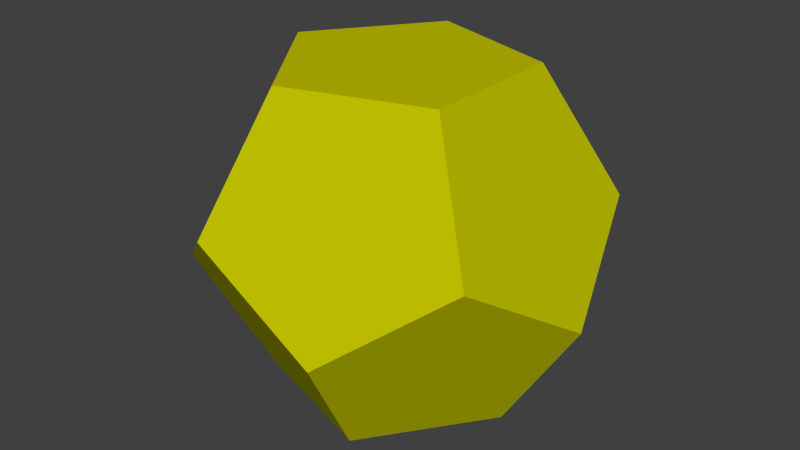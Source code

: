 # Source: heavy.blend  (saved by Blender 2.76.0; exported with 4.5.12 LTS)
import bpy
from mathutils import Matrix  # noqa: F401  (used for matrix-valued properties, if any)

bpy.ops.wm.read_factory_settings(use_empty=True)
scene = bpy.context.scene
scene.name = 'Scene'

# ---- collections
col_collection_1 = bpy.data.collections.new('Collection 1'); scene.collection.children.link(col_collection_1)

# ---- materials (node trees are filled in below, after node groups)
mat_material_002 = bpy.data.materials.new('Material.002')
mat_material_002.alpha_threshold = 0.0
mat_material_002.diffuse_color = (0.5225, 0.5225, 0.0, 1.0)
mat_material_002.roughness = 0.5

# ---- material node trees

# ---- world
world_world = bpy.data.worlds.new('World'); scene.world = world_world
world_world.color = (0.05088, 0.05088, 0.05088)
world_world.use_sun_shadow = False
world_world.sun_shadow_jitter_overblur = 0.0
world_world.cycles.sampling_method = 'MANUAL'
world_world.cycles.sample_map_resolution = 256

# ---- meshes
me_icosphere_001 = bpy.data.meshes.new('Icosphere.001')
me_icosphere_001.from_pydata([(0.1491, 0.4587, 0.005249), (0.4824, 0.0, 0.005251), (0.7805, -4.917e-05, 0.4877), (0.6315, -0.4588, 0.7858), (-0.3903, -0.2836, 0.0053), (0.149, -0.4588, 0.005299), (0.2411, -0.7423, 0.4877), (-0.2412, -0.7423, 0.7858), (-0.6314, -0.4588, 0.4877), (-0.3903, 0.2835, 0.0053), (-0.7806, 0.0, 0.7858), (-0.6315, 0.4587, 0.4877), (-0.2412, 0.7423, 0.7858), (0.2411, 0.7423, 0.4877), (0.6315, 0.4588, 0.7858), (0.3903, -0.2836, 1.268), (-0.1491, -0.4588, 1.268), (-0.4824, -4.634e-05, 1.268), (-0.1491, 0.4588, 1.268), (0.3902, 0.2835, 1.268)], [], [(4, 5, 6, 7, 8), (4, 9, 0, 1, 5), (1, 2, 3, 6, 5), (9, 4, 8, 10, 11), (0, 9, 11, 12, 13), (2, 1, 0, 13, 14), (7, 6, 3, 15, 16), (10, 8, 7, 16, 17), (12, 11, 10, 17, 18), (14, 13, 12, 18, 19), (3, 2, 14, 19, 15), (16, 15, 19, 18, 17)])
_uv = me_icosphere_001.uv_layers.new(name='UVMap')
_uv.uv.foreach_set('vector', [0.5, 1.0, 0.9755, 0.6545, 0.7939, 0.09549, 0.2061, 0.09549, 0.02447, 0.6545, 0.5, 1.0, 0.9755, 0.6545, 0.7939, 0.09549, 0.2061, 0.09549, 0.02447, 0.6545, 0.5, 1.0, 0.9755, 0.6545, 0.7939, 0.09549, 0.2061, 0.09549, 0.02447, 0.6545, 0.5, 1.0, 0.9755, 0.6545, 0.7939, 0.09549, 0.2061, 0.09549, 0.02447, 0.6545, 0.5, 1.0, 0.9755, 0.6545, 0.7939, 0.09549, 0.2061, 0.09549, 0.02447, 0.6545, 0.5, 1.0, 0.9755, 0.6545, 0.7939, 0.09549, 0.2061, 0.09549, 0.02447, 0.6545, 0.5, 1.0, 0.9755, 0.6545, 0.7939, 0.09549, 0.2061, 0.09549, 0.02447, 0.6545, 0.5, 1.0, 0.9755, 0.6545, 0.7939, 0.09549, 0.2061, 0.09549, 0.02447, 0.6545, 0.5, 1.0, 0.9755, 0.6545, 0.7939, 0.09549, 0.2061, 0.09549, 0.02447, 0.6545, 0.5, 1.0, 0.9755, 0.6545, 0.7939, 0.09549, 0.2061, 0.09549, 0.02447, 0.6545, 0.5, 1.0, 0.9755, 0.6545, 0.7939, 0.09549, 0.2061, 0.09549, 0.02447, 0.6545, 0.5, 1.0, 0.9755, 0.6545, 0.7939, 0.09549, 0.2061, 0.09549, 0.02447, 0.6545])
me_icosphere_001.materials.append(mat_material_002)
me_icosphere_001.use_remesh_preserve_volume = False
me_icosphere_001.use_remesh_preserve_attributes = False
me_icosphere_001.use_mirror_vertex_groups = False
me_icosphere_001.update()

# ---- objects
ob_heavy = bpy.data.objects.new('Heavy', me_icosphere_001)

# ---- transforms, parenting, visibility, modifiers, constraints
ob_heavy.location = (0.0, 0.0, -1.192e-07)
ob_heavy.scale = (2.667, 2.667, 2.667)
ob_heavy.lineart.crease_threshold = 0.0

# ---- collection membership
col_collection_1.objects.link(ob_heavy)

# ---- scene / render settings (as saved in the file)
scene.frame_start = 1; scene.frame_end = 250; scene.frame_set(1)
scene.render.engine = 'BLENDER_EEVEE_NEXT'
scene.render.resolution_percentage = 50
scene.render.dither_intensity = 0.0
scene.cycles.use_denoising = False
scene.cycles.samples = 10
scene.cycles.sampling_pattern = 'TABULATED_SOBOL'
scene.cycles.light_sampling_threshold = 0.0
scene.cycles.use_adaptive_sampling = False
scene.cycles.use_light_tree = False
scene.cycles.blur_glossy = 0.0
scene.cycles.pixel_filter_type = 'GAUSSIAN'
scene.cycles.sample_clamp_indirect = 0.0
scene.view_settings.view_transform = 'Standard'
bpy.context.view_layer.update()

# ---- added for rendering (the .blend has no active camera and no usable light): camera, sun
cam_auto = bpy.data.cameras.new('AutoCamera')
cam_auto.lens = 50.0
cam_auto.sensor_width = 36.0
cam_auto.clip_end = 1000.0
ob_auto_camera = bpy.data.objects.new('AutoCamera', cam_auto)
scene.collection.objects.link(ob_auto_camera)
ob_auto_camera.location = (6.16307, -7.39571, 6.62894)
ob_auto_camera.rotation_euler = (1.09748, -7.21219e-08, 0.694738)
scene.camera = ob_auto_camera
light_auto_sun = bpy.data.lights.new('AutoSun', 'SUN')
light_auto_sun.energy = 3.0
light_auto_sun.angle = 0.0523599
ob_auto_sun = bpy.data.objects.new('AutoSun', light_auto_sun)
scene.collection.objects.link(ob_auto_sun)
ob_auto_sun.rotation_euler = (0.872665, 0.174533, 0.523599)
bpy.context.view_layer.update()
